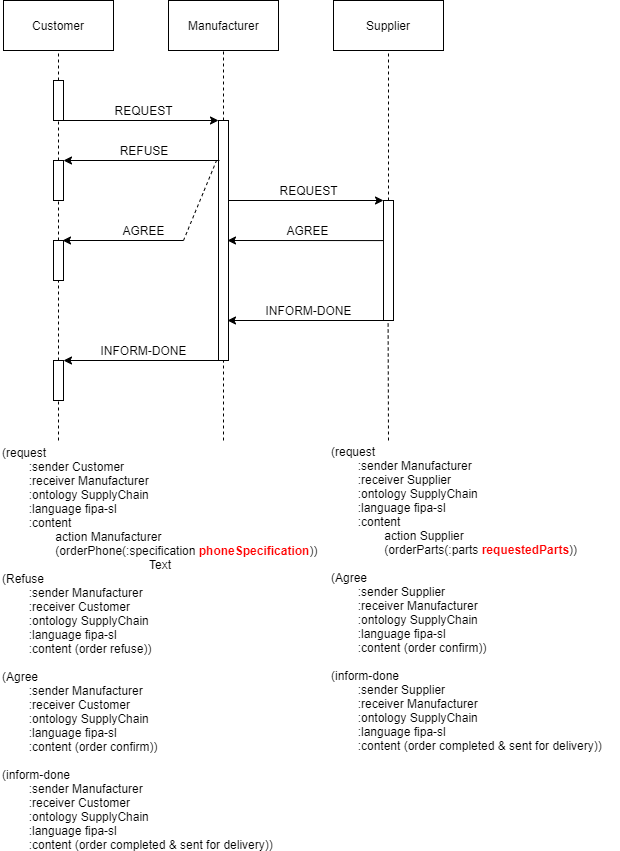

The diagram above was exported from draw.io. Its source (the exported page's mxGraphModel, read from the mxfile embedded in the PNG):
<mxGraphModel dx="981" dy="514" grid="1" gridSize="10" guides="1" tooltips="1" connect="1" arrows="1" fold="1" page="1" pageScale="1" pageWidth="1169" pageHeight="827" math="0" shadow="0">
  <root>
    <mxCell id="0" />
    <mxCell id="1" parent="0" />
    <mxCell id="bXYfRUHmZwdl2nVmAs2A-13" value="Customer" style="html=1;" parent="1" vertex="1">
      <mxGeometry x="80" y="120" width="110" height="50" as="geometry" />
    </mxCell>
    <mxCell id="bXYfRUHmZwdl2nVmAs2A-14" value="Manufacturer" style="html=1;" parent="1" vertex="1">
      <mxGeometry x="245" y="120" width="110" height="50" as="geometry" />
    </mxCell>
    <mxCell id="bXYfRUHmZwdl2nVmAs2A-15" value="Supplier" style="html=1;" parent="1" vertex="1">
      <mxGeometry x="410" y="120" width="110" height="50" as="geometry" />
    </mxCell>
    <mxCell id="bXYfRUHmZwdl2nVmAs2A-18" value="" style="html=1;points=[];perimeter=orthogonalPerimeter;" parent="1" vertex="1">
      <mxGeometry x="130" y="200" width="10" height="40" as="geometry" />
    </mxCell>
    <mxCell id="bXYfRUHmZwdl2nVmAs2A-27" value="" style="endArrow=none;dashed=1;html=1;entryX=0.5;entryY=1;entryDx=0;entryDy=0;" parent="1" source="bXYfRUHmZwdl2nVmAs2A-18" target="bXYfRUHmZwdl2nVmAs2A-13" edge="1">
      <mxGeometry width="50" height="50" relative="1" as="geometry">
        <mxPoint x="220" y="240" as="sourcePoint" />
        <mxPoint x="230" y="180" as="targetPoint" />
      </mxGeometry>
    </mxCell>
    <mxCell id="bXYfRUHmZwdl2nVmAs2A-28" value="" style="endArrow=none;dashed=1;html=1;entryX=0.5;entryY=1;entryDx=0;entryDy=0;" parent="1" target="bXYfRUHmZwdl2nVmAs2A-14" edge="1">
      <mxGeometry width="50" height="50" relative="1" as="geometry">
        <mxPoint x="300" y="240" as="sourcePoint" />
        <mxPoint x="340" y="200" as="targetPoint" />
      </mxGeometry>
    </mxCell>
    <mxCell id="bXYfRUHmZwdl2nVmAs2A-31" value="" style="html=1;points=[];perimeter=orthogonalPerimeter;" parent="1" vertex="1">
      <mxGeometry x="295" y="240" width="10" height="240" as="geometry" />
    </mxCell>
    <mxCell id="bXYfRUHmZwdl2nVmAs2A-30" value="" style="endArrow=classic;html=1;" parent="1" source="bXYfRUHmZwdl2nVmAs2A-18" edge="1">
      <mxGeometry width="50" height="50" relative="1" as="geometry">
        <mxPoint x="250" y="330" as="sourcePoint" />
        <mxPoint x="295" y="240" as="targetPoint" />
      </mxGeometry>
    </mxCell>
    <mxCell id="bXYfRUHmZwdl2nVmAs2A-32" value="" style="html=1;points=[];perimeter=orthogonalPerimeter;" parent="1" vertex="1">
      <mxGeometry x="130" y="280" width="10" height="40" as="geometry" />
    </mxCell>
    <mxCell id="bXYfRUHmZwdl2nVmAs2A-34" value="" style="endArrow=none;dashed=1;html=1;" parent="1" source="bXYfRUHmZwdl2nVmAs2A-32" target="bXYfRUHmZwdl2nVmAs2A-18" edge="1">
      <mxGeometry width="50" height="50" relative="1" as="geometry">
        <mxPoint x="145" y="210" as="sourcePoint" />
        <mxPoint x="145" y="180" as="targetPoint" />
      </mxGeometry>
    </mxCell>
    <mxCell id="bXYfRUHmZwdl2nVmAs2A-35" value="" style="html=1;points=[];perimeter=orthogonalPerimeter;" parent="1" vertex="1">
      <mxGeometry x="130" y="480" width="10" height="40" as="geometry" />
    </mxCell>
    <mxCell id="bXYfRUHmZwdl2nVmAs2A-36" value="" style="endArrow=none;dashed=1;html=1;" parent="1" source="nOcTaIT8AJ3mKw5hVKNS-1" edge="1">
      <mxGeometry width="50" height="50" relative="1" as="geometry">
        <mxPoint x="145" y="290" as="sourcePoint" />
        <mxPoint x="135" y="319.9999999999999" as="targetPoint" />
      </mxGeometry>
    </mxCell>
    <mxCell id="bXYfRUHmZwdl2nVmAs2A-37" value="" style="endArrow=classic;html=1;" parent="1" edge="1">
      <mxGeometry width="50" height="50" relative="1" as="geometry">
        <mxPoint x="296" y="280" as="sourcePoint" />
        <mxPoint x="140" y="280" as="targetPoint" />
      </mxGeometry>
    </mxCell>
    <mxCell id="bXYfRUHmZwdl2nVmAs2A-38" value="REQUEST" style="text;html=1;strokeColor=none;fillColor=none;align=center;verticalAlign=middle;whiteSpace=wrap;rounded=0;" parent="1" vertex="1">
      <mxGeometry x="200" y="220" width="40" height="20" as="geometry" />
    </mxCell>
    <mxCell id="bXYfRUHmZwdl2nVmAs2A-39" value="AGREE" style="text;html=1;strokeColor=none;fillColor=none;align=center;verticalAlign=middle;whiteSpace=wrap;rounded=0;" parent="1" vertex="1">
      <mxGeometry x="200" y="340" width="40" height="20" as="geometry" />
    </mxCell>
    <mxCell id="bXYfRUHmZwdl2nVmAs2A-40" value="" style="endArrow=classic;html=1;exitX=0.5;exitY=1;exitDx=0;exitDy=0;exitPerimeter=0;" parent="1" source="bXYfRUHmZwdl2nVmAs2A-31" edge="1">
      <mxGeometry width="50" height="50" relative="1" as="geometry">
        <mxPoint x="180" y="470" as="sourcePoint" />
        <mxPoint x="140" y="480" as="targetPoint" />
      </mxGeometry>
    </mxCell>
    <mxCell id="bXYfRUHmZwdl2nVmAs2A-41" value="INFORM-DONE" style="text;html=1;strokeColor=none;fillColor=none;align=center;verticalAlign=middle;whiteSpace=wrap;rounded=0;" parent="1" vertex="1">
      <mxGeometry x="165" y="460" width="110" height="20" as="geometry" />
    </mxCell>
    <mxCell id="bXYfRUHmZwdl2nVmAs2A-43" value="" style="endArrow=none;dashed=1;html=1;" parent="1" target="bXYfRUHmZwdl2nVmAs2A-35" edge="1">
      <mxGeometry width="50" height="50" relative="1" as="geometry">
        <mxPoint x="135" y="560" as="sourcePoint" />
        <mxPoint x="132" y="522" as="targetPoint" />
      </mxGeometry>
    </mxCell>
    <mxCell id="bXYfRUHmZwdl2nVmAs2A-44" value="&lt;div&gt;(request&lt;/div&gt;&lt;div&gt;&lt;span style=&quot;white-space: pre&quot;&gt;&#09;&lt;/span&gt;:sender Customer&lt;/div&gt;&lt;div&gt;&lt;span style=&quot;white-space: pre&quot;&gt;&#09;&lt;/span&gt;:&lt;span style=&quot;font-size: 9pt ; line-height: 12.84px ; font-family: &amp;#34;helvetica&amp;#34; , sans-serif&quot;&gt;receiver&lt;/span&gt;&amp;nbsp;Manufacturer&lt;/div&gt;&lt;div&gt;&lt;span style=&quot;white-space: pre&quot;&gt;&#09;&lt;/span&gt;:ontology SupplyChain&lt;/div&gt;&lt;div&gt;&lt;span style=&quot;white-space: pre&quot;&gt;&#09;&lt;/span&gt;:language fipa-sl&lt;/div&gt;&lt;div&gt;&lt;span style=&quot;white-space: pre&quot;&gt;&#09;&lt;/span&gt;:content&lt;/div&gt;&lt;div&gt;&lt;span style=&quot;white-space: pre&quot;&gt;&#09;&#09;&lt;/span&gt;action Manufacturer&lt;/div&gt;&lt;div&gt;&lt;span style=&quot;white-space: pre&quot;&gt;&#09;&#09;&lt;/span&gt;(orderPhone(:specification &lt;font color=&quot;#ff0000&quot;&gt;&lt;b&gt;phoneSpecification&lt;/b&gt;&lt;/font&gt;))&lt;/div&gt;&lt;div&gt;&lt;br&gt;&lt;/div&gt;&lt;div&gt;&lt;div&gt;(Refuse&lt;/div&gt;&lt;div&gt;&lt;span style=&quot;white-space: pre&quot;&gt;&#09;&lt;/span&gt;:sender Manufacturer&lt;/div&gt;&lt;div&gt;&lt;span style=&quot;white-space: pre&quot;&gt;&#09;&lt;/span&gt;:receiver Customer&lt;/div&gt;&lt;div&gt;&lt;span style=&quot;white-space: pre&quot;&gt;&#09;&lt;/span&gt;:ontology SupplyChain&lt;/div&gt;&lt;div&gt;&lt;span style=&quot;white-space: pre&quot;&gt;&#09;&lt;/span&gt;:language fipa-sl&lt;/div&gt;&lt;div&gt;&lt;span style=&quot;white-space: pre&quot;&gt;&#09;&lt;/span&gt;:content (order refuse))&lt;/div&gt;&lt;/div&gt;&lt;div&gt;&lt;br&gt;&lt;/div&gt;&lt;div&gt;(Agree&lt;/div&gt;&lt;div&gt;&lt;span style=&quot;white-space: pre&quot;&gt;&#09;&lt;/span&gt;:sender Manufacturer&lt;/div&gt;&lt;div&gt;&lt;span style=&quot;white-space: pre&quot;&gt;&#09;&lt;/span&gt;:receiver Customer&lt;/div&gt;&lt;div&gt;&lt;span style=&quot;white-space: pre&quot;&gt;&#09;&lt;/span&gt;:ontology SupplyChain&lt;/div&gt;&lt;div&gt;&lt;span style=&quot;white-space: pre&quot;&gt;&#09;&lt;/span&gt;:language fipa-sl&lt;/div&gt;&lt;div&gt;&lt;span style=&quot;white-space: pre&quot;&gt;&#09;&lt;/span&gt;:content (order confirm))&lt;/div&gt;&lt;div&gt;&lt;br&gt;&lt;/div&gt;&lt;div&gt;(inform-done&lt;/div&gt;&lt;div&gt;&lt;span style=&quot;white-space: pre&quot;&gt;&#09;&lt;/span&gt;:sender Manufacturer&lt;/div&gt;&lt;div&gt;&lt;span style=&quot;white-space: pre&quot;&gt;&#09;&lt;/span&gt;:receiver Customer&lt;/div&gt;&lt;div&gt;&lt;span style=&quot;white-space: pre&quot;&gt;&#09;&lt;/span&gt;:ontology SupplyChain&lt;/div&gt;&lt;div&gt;&lt;span style=&quot;white-space: pre&quot;&gt;&#09;&lt;/span&gt;:language fipa-sl&lt;/div&gt;&lt;div&gt;&lt;span style=&quot;white-space: pre&quot;&gt;&#09;&lt;/span&gt;:content (order completed &amp;amp; sent for delivery))&lt;/div&gt;" style="text;html=1;strokeColor=none;fillColor=none;align=left;verticalAlign=middle;whiteSpace=wrap;rounded=0;" parent="1" vertex="1">
      <mxGeometry x="77" y="613" width="320" height="310" as="geometry" />
    </mxCell>
    <mxCell id="bXYfRUHmZwdl2nVmAs2A-45" value="" style="html=1;points=[];perimeter=orthogonalPerimeter;" parent="1" vertex="1">
      <mxGeometry x="460" y="320" width="10" height="120" as="geometry" />
    </mxCell>
    <mxCell id="bXYfRUHmZwdl2nVmAs2A-46" value="" style="endArrow=none;dashed=1;html=1;entryX=0.5;entryY=1;entryDx=0;entryDy=0;" parent="1" source="bXYfRUHmZwdl2nVmAs2A-45" target="bXYfRUHmZwdl2nVmAs2A-15" edge="1">
      <mxGeometry width="50" height="50" relative="1" as="geometry">
        <mxPoint x="430" y="250" as="sourcePoint" />
        <mxPoint x="480" y="200" as="targetPoint" />
      </mxGeometry>
    </mxCell>
    <mxCell id="bXYfRUHmZwdl2nVmAs2A-48" value="" style="endArrow=classic;html=1;entryX=0;entryY=0;entryDx=0;entryDy=0;entryPerimeter=0;" parent="1" source="bXYfRUHmZwdl2nVmAs2A-31" target="bXYfRUHmZwdl2nVmAs2A-45" edge="1">
      <mxGeometry width="50" height="50" relative="1" as="geometry">
        <mxPoint x="350" y="370" as="sourcePoint" />
        <mxPoint x="400" y="320" as="targetPoint" />
      </mxGeometry>
    </mxCell>
    <mxCell id="bXYfRUHmZwdl2nVmAs2A-49" value="REQUEST" style="text;html=1;strokeColor=none;fillColor=none;align=center;verticalAlign=middle;whiteSpace=wrap;rounded=0;" parent="1" vertex="1">
      <mxGeometry x="365" y="300" width="40" height="20" as="geometry" />
    </mxCell>
    <mxCell id="bXYfRUHmZwdl2nVmAs2A-52" value="&lt;div&gt;&lt;div&gt;(request&lt;/div&gt;&lt;div&gt;&lt;span style=&quot;white-space: pre&quot;&gt;&#09;&lt;/span&gt;:sender Manufacturer&lt;/div&gt;&lt;div&gt;&lt;span style=&quot;white-space: pre&quot;&gt;&#09;&lt;/span&gt;:&lt;span style=&quot;font-size: 9pt ; line-height: 12.84px ; font-family: &amp;#34;helvetica&amp;#34; , sans-serif&quot;&gt;receiver&lt;/span&gt;&amp;nbsp;Supplier&lt;/div&gt;&lt;div&gt;&lt;span style=&quot;white-space: pre&quot;&gt;&#09;&lt;/span&gt;:ontology SupplyChain&lt;/div&gt;&lt;div&gt;&lt;span style=&quot;white-space: pre&quot;&gt;&#09;&lt;/span&gt;:language fipa-sl&lt;/div&gt;&lt;div&gt;&lt;span style=&quot;white-space: pre&quot;&gt;&#09;&lt;/span&gt;:content&lt;/div&gt;&lt;div&gt;&lt;span style=&quot;white-space: pre&quot;&gt;&#09;&#09;&lt;/span&gt;action Supplier&lt;/div&gt;&lt;div&gt;&lt;span style=&quot;white-space: pre&quot;&gt;&#09;&#09;&lt;/span&gt;(orderParts(:parts &lt;font color=&quot;#ff0000&quot; style=&quot;font-weight: bold&quot;&gt;requestedParts&lt;/font&gt;))&lt;/div&gt;&lt;/div&gt;&lt;div&gt;&lt;br&gt;&lt;/div&gt;&lt;div&gt;&lt;div&gt;(Agree&lt;/div&gt;&lt;div&gt;&lt;span style=&quot;white-space: pre&quot;&gt;&#09;&lt;/span&gt;:sender Supplier&lt;/div&gt;&lt;div&gt;&lt;span style=&quot;white-space: pre&quot;&gt;&#09;&lt;/span&gt;:receiver Manufacturer&lt;/div&gt;&lt;div&gt;&lt;span style=&quot;white-space: pre&quot;&gt;&#09;&lt;/span&gt;:ontology SupplyChain&lt;/div&gt;&lt;div&gt;&lt;span style=&quot;white-space: pre&quot;&gt;&#09;&lt;/span&gt;:language fipa-sl&lt;/div&gt;&lt;div&gt;&lt;span style=&quot;white-space: pre&quot;&gt;&#09;&lt;/span&gt;:content (order confirm))&lt;/div&gt;&lt;div&gt;&lt;br&gt;&lt;/div&gt;&lt;div&gt;(inform-done&lt;/div&gt;&lt;div&gt;&lt;span style=&quot;white-space: pre&quot;&gt;&#09;&lt;/span&gt;:sender Supplier&lt;/div&gt;&lt;div&gt;&lt;span style=&quot;white-space: pre&quot;&gt;&#09;&lt;/span&gt;:receiver Manufacturer&lt;/div&gt;&lt;div&gt;&lt;span style=&quot;white-space: pre&quot;&gt;&#09;&lt;/span&gt;:ontology SupplyChain&lt;/div&gt;&lt;div&gt;&lt;span style=&quot;white-space: pre&quot;&gt;&#09;&lt;/span&gt;:language fipa-sl&lt;/div&gt;&lt;div&gt;&lt;span style=&quot;white-space: pre&quot;&gt;&#09;&lt;/span&gt;:content (order completed &amp;amp; sent for delivery))&lt;span style=&quot;white-space: pre&quot;&gt;&#09;&lt;/span&gt;&lt;/div&gt;&lt;/div&gt;" style="text;html=1;strokeColor=none;fillColor=none;align=left;verticalAlign=middle;whiteSpace=wrap;rounded=0;" parent="1" vertex="1">
      <mxGeometry x="406" y="560" width="290" height="330" as="geometry" />
    </mxCell>
    <mxCell id="bXYfRUHmZwdl2nVmAs2A-53" value="" style="endArrow=classic;html=1;exitX=0.12;exitY=0.167;exitDx=0;exitDy=0;exitPerimeter=0;" parent="1" edge="1">
      <mxGeometry width="50" height="50" relative="1" as="geometry">
        <mxPoint x="460.20000000000005" y="360.0799999999999" as="sourcePoint" />
        <mxPoint x="304" y="359.9999999999999" as="targetPoint" />
      </mxGeometry>
    </mxCell>
    <mxCell id="bXYfRUHmZwdl2nVmAs2A-54" value="AGREE" style="text;html=1;strokeColor=none;fillColor=none;align=center;verticalAlign=middle;whiteSpace=wrap;rounded=0;" parent="1" vertex="1">
      <mxGeometry x="364" y="340" width="40" height="20" as="geometry" />
    </mxCell>
    <mxCell id="bXYfRUHmZwdl2nVmAs2A-55" value="" style="endArrow=classic;html=1;" parent="1" edge="1">
      <mxGeometry width="50" height="50" relative="1" as="geometry">
        <mxPoint x="460" y="440" as="sourcePoint" />
        <mxPoint x="304" y="440" as="targetPoint" />
      </mxGeometry>
    </mxCell>
    <mxCell id="bXYfRUHmZwdl2nVmAs2A-56" value="INFORM-DONE" style="text;html=1;strokeColor=none;fillColor=none;align=center;verticalAlign=middle;whiteSpace=wrap;rounded=0;" parent="1" vertex="1">
      <mxGeometry x="330" y="420" width="110" height="20" as="geometry" />
    </mxCell>
    <mxCell id="MhEm7GwCBIIusMj1qA8R-3" value="" style="endArrow=none;dashed=1;html=1;" parent="1" edge="1">
      <mxGeometry width="50" height="50" relative="1" as="geometry">
        <mxPoint x="300" y="560" as="sourcePoint" />
        <mxPoint x="300" y="480" as="targetPoint" />
      </mxGeometry>
    </mxCell>
    <mxCell id="MhEm7GwCBIIusMj1qA8R-4" value="" style="endArrow=none;dashed=1;html=1;entryX=0.46;entryY=0.997;entryDx=0;entryDy=0;entryPerimeter=0;" parent="1" target="bXYfRUHmZwdl2nVmAs2A-45" edge="1">
      <mxGeometry width="50" height="50" relative="1" as="geometry">
        <mxPoint x="465" y="560" as="sourcePoint" />
        <mxPoint x="480" y="490" as="targetPoint" />
      </mxGeometry>
    </mxCell>
    <mxCell id="nOcTaIT8AJ3mKw5hVKNS-1" value="" style="html=1;points=[];perimeter=orthogonalPerimeter;" vertex="1" parent="1">
      <mxGeometry x="130" y="360" width="10" height="40" as="geometry" />
    </mxCell>
    <mxCell id="nOcTaIT8AJ3mKw5hVKNS-2" value="" style="endArrow=none;dashed=1;html=1;" edge="1" parent="1" source="bXYfRUHmZwdl2nVmAs2A-35" target="nOcTaIT8AJ3mKw5hVKNS-1">
      <mxGeometry width="50" height="50" relative="1" as="geometry">
        <mxPoint x="135" y="480" as="sourcePoint" />
        <mxPoint x="135" y="320" as="targetPoint" />
      </mxGeometry>
    </mxCell>
    <mxCell id="nOcTaIT8AJ3mKw5hVKNS-3" value="" style="endArrow=classic;html=1;" edge="1" parent="1">
      <mxGeometry width="50" height="50" relative="1" as="geometry">
        <mxPoint x="260" y="360" as="sourcePoint" />
        <mxPoint x="139" y="360" as="targetPoint" />
      </mxGeometry>
    </mxCell>
    <mxCell id="nOcTaIT8AJ3mKw5hVKNS-4" value="REFUSE" style="text;html=1;strokeColor=none;fillColor=none;align=center;verticalAlign=middle;whiteSpace=wrap;rounded=0;" vertex="1" parent="1">
      <mxGeometry x="200" y="260" width="40" height="20" as="geometry" />
    </mxCell>
    <mxCell id="nOcTaIT8AJ3mKw5hVKNS-5" value="" style="endArrow=none;dashed=1;html=1;entryX=-0.2;entryY=0.167;entryDx=0;entryDy=0;entryPerimeter=0;" edge="1" parent="1" target="bXYfRUHmZwdl2nVmAs2A-31">
      <mxGeometry width="50" height="50" relative="1" as="geometry">
        <mxPoint x="260" y="360" as="sourcePoint" />
        <mxPoint x="290" y="280" as="targetPoint" />
      </mxGeometry>
    </mxCell>
    <mxCell id="nOcTaIT8AJ3mKw5hVKNS-6" value="Text" style="text;html=1;align=center;verticalAlign=middle;resizable=0;points=[];;autosize=1;" vertex="1" parent="1">
      <mxGeometry x="217" y="674" width="40" height="20" as="geometry" />
    </mxCell>
  </root>
</mxGraphModel>